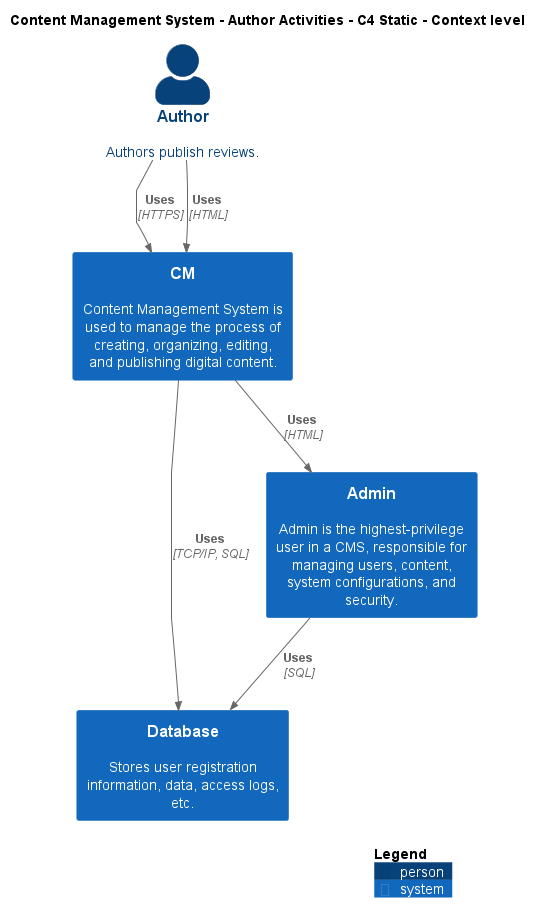

The diagram above was rendered by PlantUML. Its source (embedded in the PNG):
@startuml
!include ..\..\..\.c4s\C4_Context.puml

AddElementTag("c4interflow:lifecycle:new", $bgColor=green, $fontColor=#ffffff, $borderColor=green, $shadowing="False")
AddElementTag("c4interflow:lifecycle:changed", $bgColor=orange, $fontColor=#ffffff, $borderColor=orange, $shadowing="False")
AddElementTag("c4interflow:lifecycle:removed", $bgColor=red, $fontColor=#ffffff, $borderColor=red, $shadowing="False")

AddRelTag("c4interflow:lifecycle:new", $textColor=green, $lineColor=green)
AddRelTag("c4interflow:lifecycle:changed", $textColor=orange, $lineColor=orange)
AddRelTag("c4interflow:lifecycle:removed", $textColor=red, $lineColor=red)

SHOW_PERSON_PORTRAIT()
LAYOUT_TOP_DOWN()

skinparam linetype polyline

title Content Management System - Author Activities - C4 Static - Context level

Person(ContentManagementSystem.Actors.Author, "Author", "Authors publish reviews.")
System(ContentManagementSystem.SoftwareSystems.CM, "CM", "Content Management System is used to manage the process of creating, organizing, editing, and publishing digital content.")
System(ContentManagementSystem.SoftwareSystems.Database, "Database", "Stores user registration information, data, access logs, etc.")
System(ContentManagementSystem.SoftwareSystems.Admin, "Admin", "Admin is the highest-privilege user in a CMS, responsible for managing users, content, system configurations, and security.")

Rel(ContentManagementSystem.Actors.Author, ContentManagementSystem.SoftwareSystems.CM, "Uses", "HTTPS", $tags="protocol:https")
Rel(ContentManagementSystem.Actors.Author, ContentManagementSystem.SoftwareSystems.CM, "Uses", "HTML", $tags="protocol:html")
Rel(ContentManagementSystem.SoftwareSystems.CM, ContentManagementSystem.SoftwareSystems.Database, "Uses", "TCP/IP, SQL", $tags="protocol:tcp/ip, sql")
Rel(ContentManagementSystem.SoftwareSystems.CM, ContentManagementSystem.SoftwareSystems.Admin, "Uses", "HTML", $tags="protocol:html")
Rel(ContentManagementSystem.SoftwareSystems.Admin, ContentManagementSystem.SoftwareSystems.Database, "Uses", "SQL", $tags="protocol:sql")


SHOW_LEGEND()
@enduml